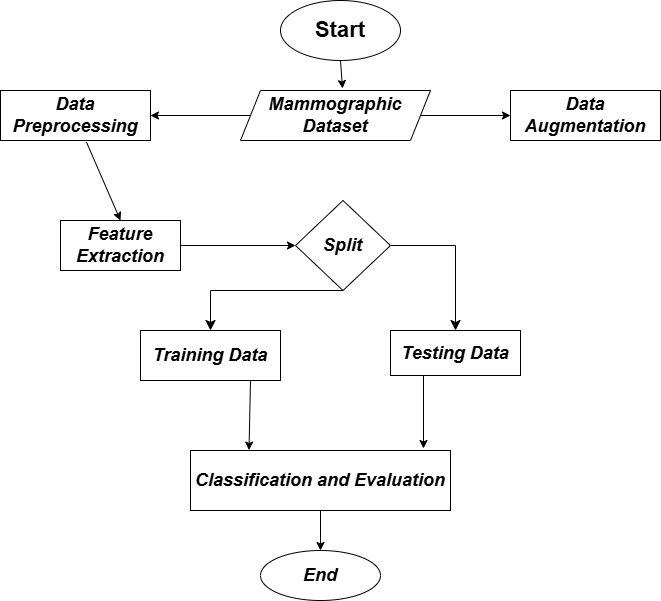

The diagram above was exported from draw.io. Its source (the exported page's mxGraphModel, read from the mxfile embedded in the PNG):
<mxGraphModel dx="1050" dy="530" grid="1" gridSize="10" guides="1" tooltips="1" connect="1" arrows="1" fold="1" page="1" pageScale="1" pageWidth="1100" pageHeight="850" math="0" shadow="0">
  <root>
    <mxCell id="0" />
    <mxCell id="1" parent="0" />
    <mxCell id="y17helhBFqG6M2uZSXZs-1" value="&lt;font style=&quot;font-size: 22px;&quot;&gt;&lt;b&gt;Start&lt;/b&gt;&lt;/font&gt;" style="ellipse;whiteSpace=wrap;html=1;" vertex="1" parent="1">
      <mxGeometry x="400" y="30" width="120" height="60" as="geometry" />
    </mxCell>
    <mxCell id="y17helhBFqG6M2uZSXZs-2" value="&lt;font style=&quot;font-size: 18px;&quot;&gt;&lt;b&gt;&lt;i&gt;Mammographic Dataset&lt;/i&gt;&lt;/b&gt;&lt;/font&gt;" style="shape=parallelogram;perimeter=parallelogramPerimeter;whiteSpace=wrap;html=1;fixedSize=1;" vertex="1" parent="1">
      <mxGeometry x="360" y="120" width="190" height="50" as="geometry" />
    </mxCell>
    <mxCell id="y17helhBFqG6M2uZSXZs-4" value="&lt;font style=&quot;font-size: 18px;&quot;&gt;&lt;b&gt;&lt;i&gt;Data Augmentation&lt;/i&gt;&lt;/b&gt;&lt;/font&gt;" style="rounded=0;whiteSpace=wrap;html=1;" vertex="1" parent="1">
      <mxGeometry x="630" y="120" width="150" height="50" as="geometry" />
    </mxCell>
    <mxCell id="y17helhBFqG6M2uZSXZs-5" value="&lt;font style=&quot;font-size: 18px;&quot;&gt;&lt;b&gt;&lt;i&gt;Data Preprocessing&lt;/i&gt;&lt;/b&gt;&lt;/font&gt;" style="rounded=0;whiteSpace=wrap;html=1;" vertex="1" parent="1">
      <mxGeometry x="120" y="120" width="150" height="50" as="geometry" />
    </mxCell>
    <mxCell id="y17helhBFqG6M2uZSXZs-6" value="" style="endArrow=classic;html=1;rounded=0;exitX=1;exitY=0.5;exitDx=0;exitDy=0;entryX=0;entryY=0.5;entryDx=0;entryDy=0;" edge="1" parent="1" source="y17helhBFqG6M2uZSXZs-2" target="y17helhBFqG6M2uZSXZs-4">
      <mxGeometry width="50" height="50" relative="1" as="geometry">
        <mxPoint x="510" y="270" as="sourcePoint" />
        <mxPoint x="560" y="220" as="targetPoint" />
      </mxGeometry>
    </mxCell>
    <mxCell id="y17helhBFqG6M2uZSXZs-7" value="" style="endArrow=classic;html=1;rounded=0;exitX=0;exitY=0.5;exitDx=0;exitDy=0;entryX=1;entryY=0.5;entryDx=0;entryDy=0;" edge="1" parent="1" source="y17helhBFqG6M2uZSXZs-2" target="y17helhBFqG6M2uZSXZs-5">
      <mxGeometry width="50" height="50" relative="1" as="geometry">
        <mxPoint x="510" y="270" as="sourcePoint" />
        <mxPoint x="560" y="220" as="targetPoint" />
      </mxGeometry>
    </mxCell>
    <mxCell id="y17helhBFqG6M2uZSXZs-8" value="" style="endArrow=classic;html=1;rounded=0;exitX=0.5;exitY=1;exitDx=0;exitDy=0;entryX=0.537;entryY=-0.04;entryDx=0;entryDy=0;entryPerimeter=0;" edge="1" parent="1" source="y17helhBFqG6M2uZSXZs-1" target="y17helhBFqG6M2uZSXZs-2">
      <mxGeometry width="50" height="50" relative="1" as="geometry">
        <mxPoint x="510" y="270" as="sourcePoint" />
        <mxPoint x="560" y="220" as="targetPoint" />
      </mxGeometry>
    </mxCell>
    <mxCell id="y17helhBFqG6M2uZSXZs-9" value="&lt;font style=&quot;font-size: 18px;&quot;&gt;&lt;i&gt;&lt;b&gt;Feature Extraction&lt;/b&gt;&lt;/i&gt;&lt;/font&gt;" style="rounded=0;whiteSpace=wrap;html=1;" vertex="1" parent="1">
      <mxGeometry x="180" y="250" width="120" height="50" as="geometry" />
    </mxCell>
    <mxCell id="y17helhBFqG6M2uZSXZs-10" value="" style="endArrow=classic;html=1;rounded=0;exitX=0.573;exitY=1.032;exitDx=0;exitDy=0;exitPerimeter=0;entryX=0.5;entryY=0;entryDx=0;entryDy=0;" edge="1" parent="1" source="y17helhBFqG6M2uZSXZs-5" target="y17helhBFqG6M2uZSXZs-9">
      <mxGeometry width="50" height="50" relative="1" as="geometry">
        <mxPoint x="510" y="270" as="sourcePoint" />
        <mxPoint x="560" y="220" as="targetPoint" />
      </mxGeometry>
    </mxCell>
    <mxCell id="y17helhBFqG6M2uZSXZs-12" value="&lt;b&gt;&lt;i&gt;&lt;font style=&quot;font-size: 18px;&quot;&gt;Split&lt;/font&gt;&lt;/i&gt;&lt;/b&gt;" style="rhombus;whiteSpace=wrap;html=1;" vertex="1" parent="1">
      <mxGeometry x="415" y="230" width="95" height="90" as="geometry" />
    </mxCell>
    <mxCell id="y17helhBFqG6M2uZSXZs-13" value="" style="endArrow=classic;html=1;rounded=0;exitX=1;exitY=0.5;exitDx=0;exitDy=0;entryX=0;entryY=0.5;entryDx=0;entryDy=0;" edge="1" parent="1" source="y17helhBFqG6M2uZSXZs-9" target="y17helhBFqG6M2uZSXZs-12">
      <mxGeometry width="50" height="50" relative="1" as="geometry">
        <mxPoint x="510" y="270" as="sourcePoint" />
        <mxPoint x="560" y="220" as="targetPoint" />
      </mxGeometry>
    </mxCell>
    <mxCell id="y17helhBFqG6M2uZSXZs-14" value="&lt;b&gt;&lt;i&gt;&lt;font style=&quot;font-size: 18px;&quot;&gt;Training Data&lt;/font&gt;&lt;/i&gt;&lt;/b&gt;" style="rounded=0;whiteSpace=wrap;html=1;" vertex="1" parent="1">
      <mxGeometry x="260" y="360" width="140" height="50" as="geometry" />
    </mxCell>
    <mxCell id="y17helhBFqG6M2uZSXZs-15" value="&lt;font style=&quot;font-size: 18px;&quot;&gt;&lt;b&gt;&lt;i&gt;Testing Data&lt;/i&gt;&lt;/b&gt;&lt;/font&gt;" style="rounded=0;whiteSpace=wrap;html=1;" vertex="1" parent="1">
      <mxGeometry x="510" y="360" width="130" height="45" as="geometry" />
    </mxCell>
    <mxCell id="y17helhBFqG6M2uZSXZs-16" value="" style="edgeStyle=segmentEdgeStyle;endArrow=classic;html=1;curved=0;rounded=0;endSize=8;startSize=8;exitX=0.5;exitY=1;exitDx=0;exitDy=0;entryX=0.5;entryY=0;entryDx=0;entryDy=0;" edge="1" parent="1" source="y17helhBFqG6M2uZSXZs-12" target="y17helhBFqG6M2uZSXZs-14">
      <mxGeometry width="50" height="50" relative="1" as="geometry">
        <mxPoint x="530" y="320" as="sourcePoint" />
        <mxPoint x="560" y="220" as="targetPoint" />
      </mxGeometry>
    </mxCell>
    <mxCell id="y17helhBFqG6M2uZSXZs-17" value="" style="edgeStyle=segmentEdgeStyle;endArrow=classic;html=1;curved=0;rounded=0;endSize=8;startSize=8;exitX=1;exitY=0.5;exitDx=0;exitDy=0;entryX=0.5;entryY=0;entryDx=0;entryDy=0;" edge="1" parent="1" source="y17helhBFqG6M2uZSXZs-12" target="y17helhBFqG6M2uZSXZs-15">
      <mxGeometry width="50" height="50" relative="1" as="geometry">
        <mxPoint x="510" y="270" as="sourcePoint" />
        <mxPoint x="560" y="220" as="targetPoint" />
      </mxGeometry>
    </mxCell>
    <mxCell id="y17helhBFqG6M2uZSXZs-18" value="&lt;b&gt;&lt;i&gt;&lt;font style=&quot;font-size: 18px;&quot;&gt;Classification and Evaluation&lt;/font&gt;&lt;/i&gt;&lt;/b&gt;" style="rounded=0;whiteSpace=wrap;html=1;" vertex="1" parent="1">
      <mxGeometry x="310" y="480" width="260" height="60" as="geometry" />
    </mxCell>
    <mxCell id="y17helhBFqG6M2uZSXZs-20" value="" style="endArrow=classic;html=1;rounded=0;exitX=0.5;exitY=1;exitDx=0;exitDy=0;entryX=0.225;entryY=-0.007;entryDx=0;entryDy=0;entryPerimeter=0;" edge="1" parent="1" target="y17helhBFqG6M2uZSXZs-18">
      <mxGeometry width="50" height="50" relative="1" as="geometry">
        <mxPoint x="370" y="410" as="sourcePoint" />
        <mxPoint x="404.3399999999999" y="480" as="targetPoint" />
      </mxGeometry>
    </mxCell>
    <mxCell id="y17helhBFqG6M2uZSXZs-21" value="" style="endArrow=classic;html=1;rounded=0;exitX=0.25;exitY=1;exitDx=0;exitDy=0;" edge="1" parent="1">
      <mxGeometry width="50" height="50" relative="1" as="geometry">
        <mxPoint x="543" y="405" as="sourcePoint" />
        <mxPoint x="543" y="478" as="targetPoint" />
      </mxGeometry>
    </mxCell>
    <mxCell id="y17helhBFqG6M2uZSXZs-24" value="&lt;b&gt;&lt;i&gt;&lt;font style=&quot;font-size: 18px;&quot;&gt;End&lt;/font&gt;&lt;/i&gt;&lt;/b&gt;" style="ellipse;whiteSpace=wrap;html=1;" vertex="1" parent="1">
      <mxGeometry x="380" y="580" width="120" height="50" as="geometry" />
    </mxCell>
    <mxCell id="y17helhBFqG6M2uZSXZs-25" value="" style="endArrow=classic;html=1;rounded=0;entryX=0.5;entryY=0;entryDx=0;entryDy=0;exitX=0.5;exitY=1;exitDx=0;exitDy=0;" edge="1" parent="1" source="y17helhBFqG6M2uZSXZs-18" target="y17helhBFqG6M2uZSXZs-24">
      <mxGeometry width="50" height="50" relative="1" as="geometry">
        <mxPoint x="432" y="560" as="sourcePoint" />
        <mxPoint x="460" y="500" as="targetPoint" />
      </mxGeometry>
    </mxCell>
  </root>
</mxGraphModel>